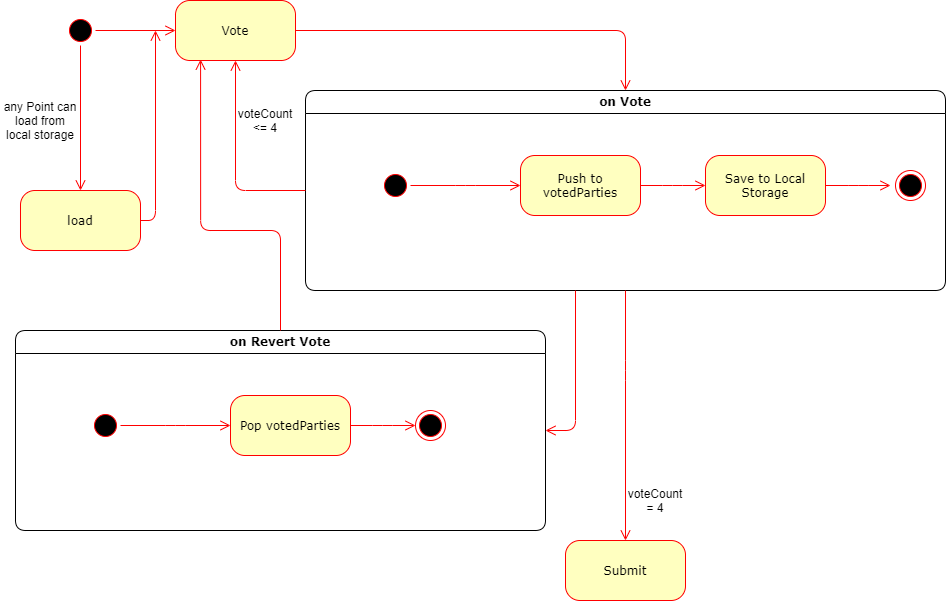

The diagram above was exported from draw.io. Its source (the exported page's mxGraphModel, read from the mxfile embedded in the PNG):
<mxGraphModel dx="2103" dy="1371" grid="1" gridSize="10" guides="1" tooltips="1" connect="1" arrows="1" fold="1" page="1" pageScale="1" pageWidth="1100" pageHeight="850" background="#ffffff" math="0" shadow="0">
  <root>
    <mxCell id="0" />
    <mxCell id="1" parent="0" />
    <mxCell id="382b91b5511bd0f7-1" value="" style="ellipse;html=1;shape=startState;fillColor=#000000;strokeColor=#ff0000;rounded=1;shadow=0;comic=0;labelBackgroundColor=none;fontFamily=Verdana;fontSize=12;fontColor=#000000;align=center;direction=south;" parent="1" vertex="1">
      <mxGeometry x="130" y="135" width="30" height="30" as="geometry" />
    </mxCell>
    <mxCell id="382b91b5511bd0f7-6" value="Vote" style="rounded=1;whiteSpace=wrap;html=1;arcSize=24;fillColor=#ffffc0;strokeColor=#ff0000;shadow=0;comic=0;labelBackgroundColor=none;fontFamily=Verdana;fontSize=12;fontColor=#000000;align=center;" parent="1" vertex="1">
      <mxGeometry x="240" y="120" width="120" height="60" as="geometry" />
    </mxCell>
    <mxCell id="2a3bc250acf0617d-7" value="on Vote" style="swimlane;whiteSpace=wrap;html=1;rounded=1;shadow=0;comic=0;labelBackgroundColor=none;strokeWidth=1;fontFamily=Verdana;fontSize=12;align=center;" parent="1" vertex="1">
      <mxGeometry x="370" y="210" width="640" height="200" as="geometry" />
    </mxCell>
    <mxCell id="3cde6dad864a17aa-10" style="edgeStyle=elbowEdgeStyle;html=1;labelBackgroundColor=none;endArrow=open;endSize=8;strokeColor=#ff0000;fontFamily=Verdana;fontSize=12;align=left;" parent="2a3bc250acf0617d-7" source="382b91b5511bd0f7-8" target="3cde6dad864a17aa-1" edge="1">
      <mxGeometry relative="1" as="geometry" />
    </mxCell>
    <mxCell id="382b91b5511bd0f7-8" value="Push to votedParties" style="rounded=1;whiteSpace=wrap;html=1;arcSize=24;fillColor=#ffffc0;strokeColor=#ff0000;shadow=0;comic=0;labelBackgroundColor=none;fontFamily=Verdana;fontSize=12;fontColor=#000000;align=center;" parent="2a3bc250acf0617d-7" vertex="1">
      <mxGeometry x="215" y="65" width="120" height="60" as="geometry" />
    </mxCell>
    <mxCell id="24f968d109e7d6b4-3" value="" style="ellipse;html=1;shape=endState;fillColor=#000000;strokeColor=#ff0000;rounded=1;shadow=0;comic=0;labelBackgroundColor=none;fontFamily=Verdana;fontSize=12;fontColor=#000000;align=center;" parent="2a3bc250acf0617d-7" vertex="1">
      <mxGeometry x="590" y="80" width="30" height="30" as="geometry" />
    </mxCell>
    <mxCell id="3cde6dad864a17aa-9" style="edgeStyle=elbowEdgeStyle;html=1;labelBackgroundColor=none;endArrow=open;endSize=8;strokeColor=#ff0000;fontFamily=Verdana;fontSize=12;align=left;" parent="2a3bc250acf0617d-7" source="2a3bc250acf0617d-3" target="382b91b5511bd0f7-8" edge="1">
      <mxGeometry relative="1" as="geometry" />
    </mxCell>
    <mxCell id="2a3bc250acf0617d-3" value="" style="ellipse;html=1;shape=startState;fillColor=#000000;strokeColor=#ff0000;rounded=1;shadow=0;comic=0;labelBackgroundColor=none;fontFamily=Verdana;fontSize=12;fontColor=#000000;align=center;direction=south;" parent="2a3bc250acf0617d-7" vertex="1">
      <mxGeometry x="75" y="80" width="30" height="30" as="geometry" />
    </mxCell>
    <mxCell id="3cde6dad864a17aa-11" style="edgeStyle=elbowEdgeStyle;html=1;labelBackgroundColor=none;endArrow=open;endSize=8;strokeColor=#ff0000;fontFamily=Verdana;fontSize=12;align=left;" parent="2a3bc250acf0617d-7" source="3cde6dad864a17aa-1" edge="1">
      <mxGeometry relative="1" as="geometry">
        <mxPoint x="585" y="94.99999999999977" as="targetPoint" />
      </mxGeometry>
    </mxCell>
    <mxCell id="3cde6dad864a17aa-1" value="Save to Local Storage" style="rounded=1;whiteSpace=wrap;html=1;arcSize=24;fillColor=#ffffc0;strokeColor=#ff0000;shadow=0;comic=0;labelBackgroundColor=none;fontFamily=Verdana;fontSize=12;fontColor=#000000;align=center;" parent="2a3bc250acf0617d-7" vertex="1">
      <mxGeometry x="400" y="65" width="120" height="60" as="geometry" />
    </mxCell>
    <mxCell id="2a3bc250acf0617d-9" style="edgeStyle=orthogonalEdgeStyle;html=1;labelBackgroundColor=none;endArrow=open;endSize=8;strokeColor=#ff0000;fontFamily=Verdana;fontSize=12;align=left;" parent="1" source="382b91b5511bd0f7-1" target="382b91b5511bd0f7-6" edge="1">
      <mxGeometry relative="1" as="geometry" />
    </mxCell>
    <mxCell id="2a3bc250acf0617d-10" style="edgeStyle=orthogonalEdgeStyle;html=1;labelBackgroundColor=none;endArrow=open;endSize=8;strokeColor=#ff0000;fontFamily=Verdana;fontSize=12;align=left;exitX=1;exitY=0.5;exitDx=0;exitDy=0;entryX=0.5;entryY=0;entryDx=0;entryDy=0;" parent="1" source="382b91b5511bd0f7-6" target="2a3bc250acf0617d-7" edge="1">
      <mxGeometry relative="1" as="geometry">
        <Array as="points">
          <mxPoint x="690" y="150" />
        </Array>
        <mxPoint x="440" y="150" as="targetPoint" />
      </mxGeometry>
    </mxCell>
    <mxCell id="q6gn8cdy2ItCI3PLoY8h-2" style="edgeStyle=orthogonalEdgeStyle;html=1;labelBackgroundColor=none;endArrow=open;endSize=8;strokeColor=#ff0000;fontFamily=Verdana;fontSize=12;align=left;exitX=0;exitY=0.5;exitDx=0;exitDy=0;entryX=0.5;entryY=1;entryDx=0;entryDy=0;" edge="1" parent="1" source="2a3bc250acf0617d-7" target="382b91b5511bd0f7-6">
      <mxGeometry relative="1" as="geometry">
        <Array as="points">
          <mxPoint x="300" y="310" />
        </Array>
        <mxPoint x="430" y="590.0000000000002" as="sourcePoint" />
        <mxPoint x="760" y="649.9999999999998" as="targetPoint" />
      </mxGeometry>
    </mxCell>
    <mxCell id="q6gn8cdy2ItCI3PLoY8h-6" value="voteCount &amp;lt;= 4" style="text;html=1;strokeColor=none;fillColor=none;align=center;verticalAlign=middle;whiteSpace=wrap;rounded=0;" vertex="1" parent="1">
      <mxGeometry x="310" y="230" width="40" height="20" as="geometry" />
    </mxCell>
    <mxCell id="q6gn8cdy2ItCI3PLoY8h-8" style="edgeStyle=orthogonalEdgeStyle;html=1;labelBackgroundColor=none;endArrow=open;endSize=8;strokeColor=#ff0000;fontFamily=Verdana;fontSize=12;align=left;exitX=0.5;exitY=1;exitDx=0;exitDy=0;" edge="1" parent="1" source="2a3bc250acf0617d-7">
      <mxGeometry relative="1" as="geometry">
        <Array as="points">
          <mxPoint x="690" y="490" />
          <mxPoint x="690" y="490" />
        </Array>
        <mxPoint x="470" y="600.0599999999997" as="sourcePoint" />
        <mxPoint x="690" y="660" as="targetPoint" />
      </mxGeometry>
    </mxCell>
    <mxCell id="q6gn8cdy2ItCI3PLoY8h-9" value="Submit" style="rounded=1;whiteSpace=wrap;html=1;arcSize=24;fillColor=#ffffc0;strokeColor=#ff0000;shadow=0;comic=0;labelBackgroundColor=none;fontFamily=Verdana;fontSize=12;fontColor=#000000;align=center;" vertex="1" parent="1">
      <mxGeometry x="630" y="660" width="120" height="60" as="geometry" />
    </mxCell>
    <mxCell id="q6gn8cdy2ItCI3PLoY8h-10" value="voteCount = 4" style="text;html=1;strokeColor=none;fillColor=none;align=center;verticalAlign=middle;whiteSpace=wrap;rounded=0;" vertex="1" parent="1">
      <mxGeometry x="700" y="610" width="40" height="20" as="geometry" />
    </mxCell>
    <mxCell id="q6gn8cdy2ItCI3PLoY8h-11" style="edgeStyle=orthogonalEdgeStyle;html=1;labelBackgroundColor=none;endArrow=open;endSize=8;strokeColor=#ff0000;fontFamily=Verdana;fontSize=12;align=left;entryX=1;entryY=0.5;entryDx=0;entryDy=0;" edge="1" parent="1" target="q6gn8cdy2ItCI3PLoY8h-12">
      <mxGeometry relative="1" as="geometry">
        <Array as="points">
          <mxPoint x="640" y="550" />
        </Array>
        <mxPoint x="640" y="410" as="sourcePoint" />
        <mxPoint x="790" y="520" as="targetPoint" />
      </mxGeometry>
    </mxCell>
    <mxCell id="q6gn8cdy2ItCI3PLoY8h-12" value="on Revert Vote" style="swimlane;whiteSpace=wrap;html=1;rounded=1;shadow=0;comic=0;labelBackgroundColor=none;strokeWidth=1;fontFamily=Verdana;fontSize=12;align=center;" vertex="1" parent="1">
      <mxGeometry x="80" y="450" width="530" height="200" as="geometry" />
    </mxCell>
    <mxCell id="q6gn8cdy2ItCI3PLoY8h-13" style="edgeStyle=elbowEdgeStyle;html=1;labelBackgroundColor=none;endArrow=open;endSize=8;strokeColor=#ff0000;fontFamily=Verdana;fontSize=12;align=left;" edge="1" parent="q6gn8cdy2ItCI3PLoY8h-12" source="q6gn8cdy2ItCI3PLoY8h-14">
      <mxGeometry relative="1" as="geometry">
        <mxPoint x="400" y="95" as="targetPoint" />
      </mxGeometry>
    </mxCell>
    <mxCell id="q6gn8cdy2ItCI3PLoY8h-14" value="Pop votedParties" style="rounded=1;whiteSpace=wrap;html=1;arcSize=24;fillColor=#ffffc0;strokeColor=#ff0000;shadow=0;comic=0;labelBackgroundColor=none;fontFamily=Verdana;fontSize=12;fontColor=#000000;align=center;" vertex="1" parent="q6gn8cdy2ItCI3PLoY8h-12">
      <mxGeometry x="215" y="65" width="120" height="60" as="geometry" />
    </mxCell>
    <mxCell id="q6gn8cdy2ItCI3PLoY8h-15" value="" style="ellipse;html=1;shape=endState;fillColor=#000000;strokeColor=#ff0000;rounded=1;shadow=0;comic=0;labelBackgroundColor=none;fontFamily=Verdana;fontSize=12;fontColor=#000000;align=center;" vertex="1" parent="q6gn8cdy2ItCI3PLoY8h-12">
      <mxGeometry x="400" y="80" width="30" height="30" as="geometry" />
    </mxCell>
    <mxCell id="q6gn8cdy2ItCI3PLoY8h-16" style="edgeStyle=elbowEdgeStyle;html=1;labelBackgroundColor=none;endArrow=open;endSize=8;strokeColor=#ff0000;fontFamily=Verdana;fontSize=12;align=left;" edge="1" parent="q6gn8cdy2ItCI3PLoY8h-12" source="q6gn8cdy2ItCI3PLoY8h-17" target="q6gn8cdy2ItCI3PLoY8h-14">
      <mxGeometry relative="1" as="geometry" />
    </mxCell>
    <mxCell id="q6gn8cdy2ItCI3PLoY8h-17" value="" style="ellipse;html=1;shape=startState;fillColor=#000000;strokeColor=#ff0000;rounded=1;shadow=0;comic=0;labelBackgroundColor=none;fontFamily=Verdana;fontSize=12;fontColor=#000000;align=center;direction=south;" vertex="1" parent="q6gn8cdy2ItCI3PLoY8h-12">
      <mxGeometry x="75" y="80" width="30" height="30" as="geometry" />
    </mxCell>
    <mxCell id="q6gn8cdy2ItCI3PLoY8h-21" style="edgeStyle=orthogonalEdgeStyle;html=1;labelBackgroundColor=none;endArrow=open;endSize=8;strokeColor=#ff0000;fontFamily=Verdana;fontSize=12;align=left;exitX=1;exitY=0.5;exitDx=0;exitDy=0;entryX=0.5;entryY=0;entryDx=0;entryDy=0;" edge="1" parent="1" source="382b91b5511bd0f7-1" target="q6gn8cdy2ItCI3PLoY8h-22">
      <mxGeometry relative="1" as="geometry">
        <Array as="points" />
        <mxPoint x="160" y="490" as="sourcePoint" />
        <mxPoint x="145" y="550" as="targetPoint" />
      </mxGeometry>
    </mxCell>
    <mxCell id="q6gn8cdy2ItCI3PLoY8h-22" value="load" style="rounded=1;whiteSpace=wrap;html=1;arcSize=24;fillColor=#ffffc0;strokeColor=#ff0000;shadow=0;comic=0;labelBackgroundColor=none;fontFamily=Verdana;fontSize=12;fontColor=#000000;align=center;" vertex="1" parent="1">
      <mxGeometry x="85" y="310" width="120" height="60" as="geometry" />
    </mxCell>
    <mxCell id="q6gn8cdy2ItCI3PLoY8h-23" value="any Point can load from local storage" style="text;html=1;strokeColor=none;fillColor=none;align=center;verticalAlign=middle;whiteSpace=wrap;rounded=0;" vertex="1" parent="1">
      <mxGeometry x="65" y="230" width="80" height="20" as="geometry" />
    </mxCell>
    <mxCell id="q6gn8cdy2ItCI3PLoY8h-24" style="edgeStyle=orthogonalEdgeStyle;html=1;labelBackgroundColor=none;endArrow=open;endSize=8;strokeColor=#ff0000;fontFamily=Verdana;fontSize=12;align=left;exitX=1;exitY=0.5;exitDx=0;exitDy=0;" edge="1" parent="1" source="q6gn8cdy2ItCI3PLoY8h-22">
      <mxGeometry relative="1" as="geometry">
        <Array as="points">
          <mxPoint x="220" y="340" />
        </Array>
        <mxPoint x="360" y="490" as="sourcePoint" />
        <mxPoint x="220" y="150" as="targetPoint" />
      </mxGeometry>
    </mxCell>
    <mxCell id="q6gn8cdy2ItCI3PLoY8h-27" style="edgeStyle=orthogonalEdgeStyle;html=1;labelBackgroundColor=none;endArrow=open;endSize=8;strokeColor=#ff0000;fontFamily=Verdana;fontSize=12;align=left;exitX=0.5;exitY=0;exitDx=0;exitDy=0;entryX=0.209;entryY=0.984;entryDx=0;entryDy=0;entryPerimeter=0;" edge="1" parent="1" source="q6gn8cdy2ItCI3PLoY8h-12" target="382b91b5511bd0f7-6">
      <mxGeometry relative="1" as="geometry">
        <mxPoint x="260" y="424.9999999999999" as="sourcePoint" />
        <mxPoint x="340" y="424.9999999999999" as="targetPoint" />
        <Array as="points">
          <mxPoint x="345" y="350" />
          <mxPoint x="265" y="350" />
        </Array>
      </mxGeometry>
    </mxCell>
  </root>
</mxGraphModel>